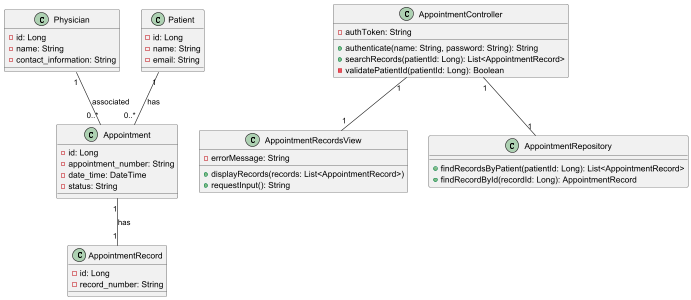

The diagram above was rendered by PlantUML. Its source (embedded in the PNG):
@startuml Search Appointment Records - Class Diagram
' Entities from Domain Model
class Physician {
  -id: Long
  -name: String
  -contact_information: String
}

class Patient {
  -id: Long
  -name: String
  -email: String
}

class Appointment {
  -id: Long
  -appointment_number: String
  -date_time: DateTime
  -status: String
}

class AppointmentRecord {
  -id: Long
  -record_number: String
}

' MVC Components
class AppointmentRecordsView {
  +displayRecords(records: List<AppointmentRecord>)
  +requestInput(): String
  -errorMessage: String
}

class AppointmentController {
  -authToken: String
  +authenticate(name: String, password: String): String
  +searchRecords(patientId: Long): List<AppointmentRecord>
  -validatePatientId(patientId: Long): Boolean
}

class AppointmentRepository {
  +findRecordsByPatient(patientId: Long): List<AppointmentRecord>
  +findRecordById(recordId: Long): AppointmentRecord
}

' Relationships
Physician "1" -- "0..*" Appointment : associated
Patient "1" -- "0..*" Appointment : has
Appointment "1" -- "1" AppointmentRecord : has
AppointmentController "1" -- "1" AppointmentRecordsView
AppointmentController "1" -- "1" AppointmentRepository


@enduml